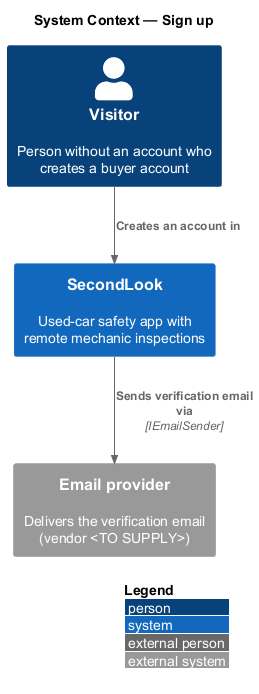

The diagram above was rendered by PlantUML. Its source (embedded in the PNG):
@startuml
!include <C4/C4_Context>
LAYOUT_WITH_LEGEND()
title System Context — Sign up

Person(visitor, "Visitor", "Person without an account who creates a buyer account")
System(sl, "SecondLook", "Used-car safety app with remote mechanic inspections")
System_Ext(email, "Email provider", "Delivers the verification email (vendor <TO SUPPLY>)")

Rel(visitor, sl, "Creates an account in")
Rel(sl, email, "Sends verification email via", "IEmailSender")
@enduml